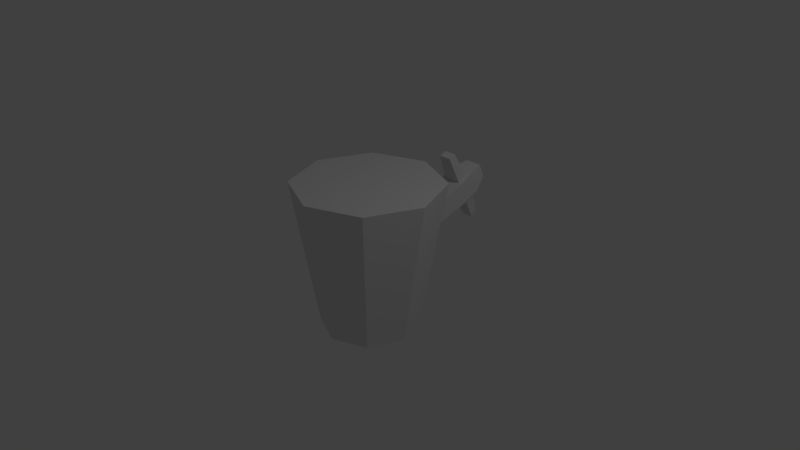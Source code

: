 # Source: MineWorker.blend  (saved by Blender 2.79.0; exported with 4.5.12 LTS)
import bpy
from mathutils import Matrix  # noqa: F401  (used for matrix-valued properties, if any)

bpy.ops.wm.read_factory_settings(use_empty=True)
scene = bpy.context.scene
scene.name = 'Scene'

# ---- collections
col_collection_1 = bpy.data.collections.new('Collection 1'); scene.collection.children.link(col_collection_1)

# ---- world
world_world = bpy.data.worlds.new('World'); scene.world = world_world
world_world.color = (0.05088, 0.05088, 0.05088)
world_world.use_sun_shadow = False
world_world.sun_shadow_jitter_overblur = 0.0
world_world.cycles.sampling_method = 'MANUAL'

# ---- cameras
cam_camera = bpy.data.cameras.new('Camera')
cam_camera.clip_end = 100.0
cam_camera.lens = 35.0
cam_camera.sensor_width = 32.0
cam_camera.sensor_height = 18.0
cam_camera.ortho_scale = 7.314
cam_camera.dof.focus_distance = 0.0
cam_camera.dof.aperture_fstop = 128.0

# ---- lights
light_lamp = bpy.data.lights.new('Lamp', 'POINT')
light_lamp.transmission_factor = 0.0
light_lamp.cutoff_distance = 30.0
light_lamp.energy = 100.0
light_lamp.shadow_buffer_clip_start = 1.001
light_lamp.shadow_soft_size = 0.1
light_lamp.shadow_maximum_resolution = 0.006
light_lamp.use_absolute_resolution = True

# ---- meshes
me_cylinder = bpy.data.meshes.new('Cylinder')
me_cylinder.from_pydata([(-2.517e-09, 0.6621, -1.0), (0.0, 1.0, 1.0), (0.4682, 0.4682, -1.0), (0.7071, 0.7071, 1.0), (0.6621, -2.643e-08, -1.0), (1.0, -4.371e-08, 1.0), (0.4682, -0.4682, -1.0), (0.7071, -0.7071, 1.0), (-6.04e-08, -0.6621, -1.0), (-8.742e-08, -1.0, 1.0), (-0.4682, -0.4682, -1.0), (-0.7071, -0.7071, 1.0), (-0.6621, 1.041e-08, -1.0), (-1.0, 1.192e-08, 1.0), (-0.4682, 0.4682, -1.0), (-0.7071, 0.7071, 1.0), (-0.07445, 0.7214, -0.05354), (-0.07445, 0.6462, 0.1039), (-0.0966, 2.009, 0.5393), (-0.0966, 1.917, 0.7334), (0.1153, 0.7214, -0.05354), (0.1153, 0.6462, 0.1039), (0.1375, 2.009, 0.5393), (0.1375, 1.917, 0.7334), (-0.1106, 1.634, 0.3019), (-0.1106, 1.496, 0.5906), (0.1515, 1.634, 0.3019), (0.1515, 1.496, 0.5906), (-0.1106, 1.637, 0.6578), (0.1515, 1.775, 0.3692), (-0.1106, 1.775, 0.3692), (0.1515, 1.637, 0.6578), (-0.1536, 1.814, 0.3877), (-0.1536, 1.595, 0.2834), (0.1945, 1.676, 0.6764), (0.1945, 1.457, 0.5721), (-0.1536, 1.457, 0.5721), (0.1945, 1.595, 0.2834), (-0.1536, 1.676, 0.6764), (0.1945, 1.814, 0.3877), (0.1063, 1.44, 1.008), (-0.0654, 1.44, 1.008), (-0.0654, 1.347, 0.9643), (0.1063, 1.347, 0.9643), (-0.05876, 1.92, -0.006242), (0.09966, 1.92, -0.006242), (0.09966, 1.835, -0.0469), (-0.05876, 1.835, -0.0469)], [], [(0, 1, 3, 2), (2, 3, 5, 4), (4, 5, 7, 6), (6, 7, 9, 8), (8, 9, 11, 10), (10, 11, 13, 12), (3, 1, 15, 13, 11, 9, 7, 5), (12, 13, 15, 14), (14, 15, 1, 0), (0, 2, 4, 6, 8, 10, 12, 14), (32, 38, 19, 18), (18, 19, 23, 22), (37, 35, 21, 20), (20, 21, 17, 16), (33, 37, 20, 16), (35, 36, 17, 21), (39, 34, 35, 37), (16, 17, 36, 33), (22, 23, 34, 39), (18, 22, 39, 32), (23, 19, 38, 34), (33, 36, 38, 32), (30, 24, 33, 32), (31, 27, 35, 34), (27, 25, 36, 35), (24, 26, 37, 33), (25, 28, 38, 36), (26, 29, 39, 37), (29, 30, 32, 39), (28, 31, 34, 38), (40, 41, 42, 43), (28, 41, 40, 31), (25, 42, 41, 28), (27, 43, 42, 25), (31, 40, 43, 27), (44, 45, 46, 47), (29, 45, 44, 30), (26, 46, 45, 29), (24, 47, 46, 26), (30, 44, 47, 24)])
_uv = me_cylinder.uv_layers.new(name='UVMap')
_uv.uv.foreach_set('vector', [0.8641, 0.8142, 0.8641, 0.8654, 0.8433, 0.8693, 0.8503, 0.8167, 0.8092, 0.8765, 0.8018, 0.8146, 0.8218, 0.8142, 0.8224, 0.8762, 0.8224, 0.8762, 0.8218, 0.8142, 0.8433, 0.8146, 0.8367, 0.8765, 0.8088, 0.8142, 0.8018, 0.7536, 0.8226, 0.7506, 0.8226, 0.8122, 0.8226, 0.8122, 0.8226, 0.7506, 0.8435, 0.7536, 0.8364, 0.8142, 0.7572, 0.8704, 0.7506, 0.8085, 0.7721, 0.8081, 0.7715, 0.8702, 0.7506, 0.7924, 0.7506, 0.769, 0.7656, 0.7517, 0.7868, 0.7506, 0.8018, 0.7663, 0.8018, 0.7897, 0.7868, 0.807, 0.7656, 0.8081, 0.7715, 0.8702, 0.7721, 0.8081, 0.7921, 0.8085, 0.7847, 0.8704, 0.8779, 0.8167, 0.885, 0.8693, 0.8641, 0.8654, 0.8641, 0.8142, 0.877, 0.7763, 0.8671, 0.7879, 0.8533, 0.7888, 0.8435, 0.7785, 0.8435, 0.763, 0.8533, 0.7515, 0.8671, 0.7506, 0.877, 0.7609, 0.7921, 0.888, 0.8015, 0.888, 0.8, 0.8952, 0.7937, 0.8952, 0.8433, 0.8693, 0.8496, 0.8693, 0.8496, 0.8765, 0.8433, 0.8765, 0.7921, 0.8228, 0.8015, 0.8228, 0.7994, 0.8517, 0.7943, 0.8517, 0.8496, 0.8693, 0.8548, 0.8693, 0.8548, 0.8752, 0.8496, 0.8752, 0.877, 0.7654, 0.8872, 0.7654, 0.8849, 0.7943, 0.8793, 0.7943, 0.8952, 0.8427, 0.885, 0.8427, 0.8873, 0.8142, 0.8929, 0.8142, 0.7921, 0.8154, 0.8015, 0.8154, 0.8015, 0.8228, 0.7921, 0.8228, 0.7943, 0.8517, 0.7994, 0.8517, 0.8015, 0.8806, 0.7921, 0.8806, 0.7937, 0.8081, 0.8, 0.8081, 0.8015, 0.8154, 0.7921, 0.8154, 0.8786, 0.7506, 0.8855, 0.7506, 0.8872, 0.758, 0.877, 0.758, 0.8936, 0.8577, 0.8867, 0.8577, 0.885, 0.8502, 0.8952, 0.8502, 0.7921, 0.8806, 0.8015, 0.8806, 0.8015, 0.888, 0.7921, 0.888, 0.8782, 0.7593, 0.8782, 0.7641, 0.877, 0.7654, 0.877, 0.758, 0.894, 0.8489, 0.894, 0.8441, 0.8952, 0.8427, 0.8952, 0.8502, 0.894, 0.8441, 0.8862, 0.8441, 0.885, 0.8427, 0.8952, 0.8427, 0.8782, 0.7641, 0.8859, 0.7641, 0.8872, 0.7654, 0.877, 0.7654, 0.8862, 0.8441, 0.8862, 0.8489, 0.885, 0.8502, 0.885, 0.8427, 0.8859, 0.7641, 0.8859, 0.7593, 0.8872, 0.758, 0.8872, 0.7654, 0.8859, 0.7593, 0.8782, 0.7593, 0.877, 0.758, 0.8872, 0.758, 0.8862, 0.8489, 0.894, 0.8489, 0.8952, 0.8502, 0.885, 0.8502, 0.8578, 0.8693, 0.8578, 0.8746, 0.8548, 0.8746, 0.8548, 0.8693, 0.8512, 0.8011, 0.8525, 0.7888, 0.8576, 0.7888, 0.8589, 0.8011, 0.8635, 0.7888, 0.8628, 0.8011, 0.8598, 0.8011, 0.8589, 0.7888, 0.8512, 0.7888, 0.8499, 0.8012, 0.8448, 0.8012, 0.8435, 0.7888, 0.8635, 0.8012, 0.8626, 0.8135, 0.8596, 0.8135, 0.8589, 0.8012, 0.8605, 0.8693, 0.8605, 0.8742, 0.8578, 0.8742, 0.8578, 0.8693, 0.8512, 0.8012, 0.8497, 0.8135, 0.845, 0.8135, 0.8435, 0.8012, 0.8635, 0.8135, 0.8642, 0.8012, 0.867, 0.8012, 0.8681, 0.8135, 0.8589, 0.8012, 0.8574, 0.8134, 0.8527, 0.8134, 0.8512, 0.8012, 0.8635, 0.8011, 0.8646, 0.7888, 0.8673, 0.7888, 0.8681, 0.8011])
me_cylinder.use_remesh_preserve_volume = False
me_cylinder.use_remesh_preserve_attributes = False
me_cylinder.use_mirror_vertex_groups = False
me_cylinder.update()

# ---- objects
ob_cylinder = bpy.data.objects.new('Cylinder', me_cylinder)
ob_lamp = bpy.data.objects.new('Lamp', light_lamp)
ob_camera = bpy.data.objects.new('Camera', cam_camera)

# ---- transforms, parenting, visibility, modifiers, constraints
ob_cylinder.location = (0.0, 0.0, 0.0)
ob_cylinder.lineart.crease_threshold = 0.0
ob_lamp.location = (4.076, 1.005, 5.904)
ob_lamp.rotation_euler = (0.6503, 0.05522, 1.866)
ob_lamp.lock_rotations_4d = False
ob_lamp.empty_display_type = 'ARROWS'
ob_lamp.color = (0.0, 0.0, 0.0, 0.0)
ob_lamp.lineart.crease_threshold = 0.0
ob_camera.location = (7.481, -6.508, 5.344)
ob_camera.rotation_euler = (1.109, 0.0, 0.8149)
ob_camera.lock_rotations_4d = False
ob_camera.empty_display_type = 'ARROWS'
ob_camera.color = (0.0, 0.0, 0.0, 0.0)
ob_camera.display_type = 'WIRE'
ob_camera.lineart.crease_threshold = 0.0

# ---- collection membership
col_collection_1.objects.link(ob_cylinder)
col_collection_1.objects.link(ob_lamp)
col_collection_1.objects.link(ob_camera)

# ---- scene / render settings (as saved in the file)
scene.camera = ob_camera
scene.frame_start = 1; scene.frame_end = 250; scene.frame_set(1)
scene.render.engine = 'BLENDER_EEVEE_NEXT'
scene.render.resolution_percentage = 50
scene.render.dither_intensity = 0.0
scene.cycles.use_denoising = False
scene.cycles.samples = 128
scene.cycles.sampling_pattern = 'TABULATED_SOBOL'
scene.cycles.use_adaptive_sampling = False
scene.cycles.use_light_tree = False
scene.cycles.blur_glossy = 0.0
scene.cycles.sample_clamp_indirect = 0.0
scene.view_settings.view_transform = 'Standard'
bpy.context.view_layer.update()
